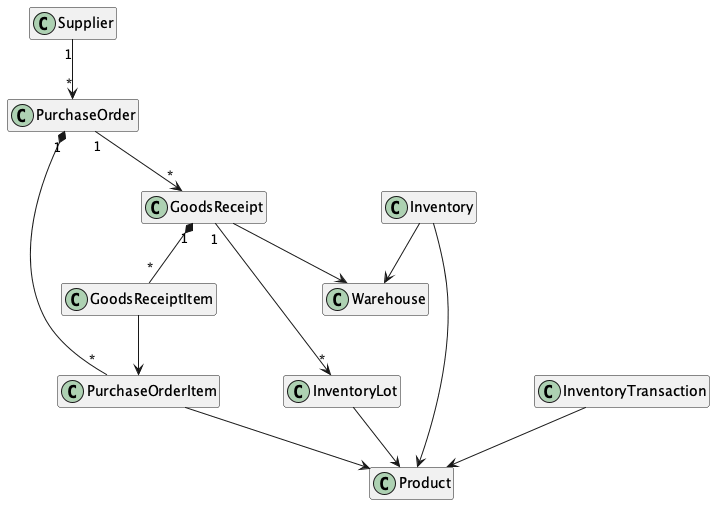

The diagram above was rendered by PlantUML. Its source (embedded in the PNG):
@startuml class_inbound
' Class diagram (names + relationships) - inbound flow - template section 4.1.3
skinparam classAttributeIconSize 0
hide members

class Supplier
class PurchaseOrder
class PurchaseOrderItem
class GoodsReceipt
class GoodsReceiptItem
class Product
class Inventory
class InventoryLot
class InventoryTransaction
class Warehouse

Supplier "1" --> "*" PurchaseOrder
PurchaseOrder "1" *-- "*" PurchaseOrderItem
PurchaseOrderItem --> Product
PurchaseOrder "1" --> "*" GoodsReceipt
GoodsReceipt "1" *-- "*" GoodsReceiptItem
GoodsReceiptItem --> PurchaseOrderItem
GoodsReceipt --> Warehouse
GoodsReceipt "1" --> "*" InventoryLot
Inventory --> Product
Inventory --> Warehouse
InventoryLot --> Product
InventoryTransaction --> Product
@enduml